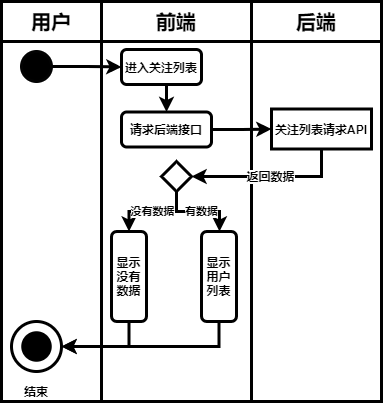

The diagram above was exported from draw.io. Its source (the exported page's mxGraphModel, read from the mxfile embedded in the PNG):
<mxGraphModel dx="1108" dy="596" grid="1" gridSize="10" guides="1" tooltips="1" connect="1" arrows="1" fold="1" page="1" pageScale="1" pageWidth="827" pageHeight="1169" math="0" shadow="0">
  <root>
    <mxCell id="0" />
    <mxCell id="1" parent="0" />
    <mxCell id="2" value="" style="rounded=0;whiteSpace=wrap;html=1;strokeWidth=3;fontStyle=1;fontSize=12;" vertex="1" parent="1">
      <mxGeometry x="290" y="80" width="130" height="360" as="geometry" />
    </mxCell>
    <mxCell id="3" value="" style="rounded=0;whiteSpace=wrap;html=1;strokeWidth=3;fontStyle=1;fontSize=12;" vertex="1" parent="1">
      <mxGeometry x="40" y="80" width="100" height="360" as="geometry" />
    </mxCell>
    <mxCell id="4" value="" style="rounded=0;whiteSpace=wrap;html=1;strokeWidth=3;fontStyle=1;fontSize=12;" vertex="1" parent="1">
      <mxGeometry x="140" y="80" width="150" height="360" as="geometry" />
    </mxCell>
    <mxCell id="5" value="用户" style="rounded=0;whiteSpace=wrap;html=1;strokeWidth=3;fontStyle=1;fontSize=20;" vertex="1" parent="1">
      <mxGeometry x="40" y="40" width="100" height="40" as="geometry" />
    </mxCell>
    <mxCell id="6" value="前端" style="rounded=0;whiteSpace=wrap;html=1;strokeWidth=3;fontStyle=1;fontSize=20;" vertex="1" parent="1">
      <mxGeometry x="140" y="40" width="150" height="40" as="geometry" />
    </mxCell>
    <mxCell id="7" value="后端" style="rounded=0;whiteSpace=wrap;html=1;strokeWidth=3;fontStyle=1;fontSize=20;" vertex="1" parent="1">
      <mxGeometry x="290" y="40" width="130" height="40" as="geometry" />
    </mxCell>
    <mxCell id="8" style="edgeStyle=orthogonalEdgeStyle;rounded=0;orthogonalLoop=1;jettySize=auto;html=1;exitX=1;exitY=0.5;exitDx=0;exitDy=0;entryX=0;entryY=0.5;entryDx=0;entryDy=0;strokeWidth=3;fontStyle=1;fontSize=12;" edge="1" parent="1" source="9" target="11">
      <mxGeometry relative="1" as="geometry" />
    </mxCell>
    <mxCell id="9" value="" style="ellipse;whiteSpace=wrap;html=1;aspect=fixed;background=black;strokeColor=#030303;fillColor=#000000;strokeWidth=3;fontStyle=1;fontSize=12;" vertex="1" parent="1">
      <mxGeometry x="60" y="90" width="30" height="30" as="geometry" />
    </mxCell>
    <mxCell id="10" style="edgeStyle=orthogonalEdgeStyle;rounded=0;orthogonalLoop=1;jettySize=auto;html=1;exitX=0.5;exitY=1;exitDx=0;exitDy=0;entryX=0.5;entryY=0;entryDx=0;entryDy=0;strokeWidth=3;fontStyle=1;fontSize=12;" edge="1" parent="1" source="11" target="16">
      <mxGeometry relative="1" as="geometry" />
    </mxCell>
    <mxCell id="11" value="进入关注列表" style="rounded=1;whiteSpace=wrap;html=1;strokeWidth=3;fontStyle=1;fontSize=12;" vertex="1" parent="1">
      <mxGeometry x="160" y="88" width="80" height="35" as="geometry" />
    </mxCell>
    <mxCell id="12" value="" style="ellipse;whiteSpace=wrap;html=1;aspect=fixed;rounded=1;strokeColor=#000000;strokeWidth=3;fillColor=none;gradientColor=none;fontSize=12;fontStyle=1" vertex="1" parent="1">
      <mxGeometry x="50" y="360" width="50" height="50" as="geometry" />
    </mxCell>
    <mxCell id="13" value="" style="ellipse;whiteSpace=wrap;html=1;aspect=fixed;rounded=1;strokeWidth=3;fontSize=12;fillColor=#000000;fontStyle=1" vertex="1" parent="1">
      <mxGeometry x="61.25" y="371.25" width="27.5" height="27.5" as="geometry" />
    </mxCell>
    <mxCell id="14" value="结束" style="text;html=1;strokeColor=none;fillColor=none;align=center;verticalAlign=middle;whiteSpace=wrap;rounded=0;fontSize=12;strokeWidth=3;fontStyle=1" vertex="1" parent="1">
      <mxGeometry x="55" y="420" width="40" height="20" as="geometry" />
    </mxCell>
    <mxCell id="15" style="edgeStyle=orthogonalEdgeStyle;rounded=0;orthogonalLoop=1;jettySize=auto;html=1;exitX=1;exitY=0.5;exitDx=0;exitDy=0;entryX=0;entryY=0.5;entryDx=0;entryDy=0;strokeWidth=3;fontStyle=1;fontSize=12;" edge="1" parent="1" source="16" target="18">
      <mxGeometry relative="1" as="geometry" />
    </mxCell>
    <mxCell id="16" value="请求后端接口" style="rounded=1;whiteSpace=wrap;html=1;strokeWidth=3;fontStyle=1;fontSize=12;" vertex="1" parent="1">
      <mxGeometry x="160" y="150.5" width="90" height="35" as="geometry" />
    </mxCell>
    <mxCell id="17" value="返回数据" style="edgeStyle=orthogonalEdgeStyle;rounded=0;orthogonalLoop=1;jettySize=auto;html=1;exitX=0.5;exitY=1;exitDx=0;exitDy=0;entryX=1;entryY=0.5;entryDx=0;entryDy=0;fontSize=12;strokeWidth=3;fontStyle=1" edge="1" parent="1" source="18" target="41">
      <mxGeometry relative="1" as="geometry">
        <mxPoint x="250" y="235" as="targetPoint" />
      </mxGeometry>
    </mxCell>
    <mxCell id="18" value="关注列表请求API" style="rounded=0;whiteSpace=wrap;html=1;strokeWidth=3;fontStyle=1;fontSize=12;" vertex="1" parent="1">
      <mxGeometry x="310" y="147.5" width="100" height="40" as="geometry" />
    </mxCell>
    <mxCell id="46" value="没有数据" style="edgeStyle=orthogonalEdgeStyle;rounded=0;orthogonalLoop=1;jettySize=auto;html=1;exitX=0.5;exitY=1;exitDx=0;exitDy=0;entryX=0;entryY=0.5;entryDx=0;entryDy=0;strokeWidth=3;fontStyle=1" edge="1" parent="1" source="41" target="43">
      <mxGeometry relative="1" as="geometry" />
    </mxCell>
    <mxCell id="47" value="有数据" style="edgeStyle=orthogonalEdgeStyle;rounded=0;orthogonalLoop=1;jettySize=auto;html=1;exitX=0.5;exitY=1;exitDx=0;exitDy=0;strokeWidth=3;fontStyle=1" edge="1" parent="1" source="41" target="44">
      <mxGeometry x="0.0843" relative="1" as="geometry">
        <Array as="points">
          <mxPoint x="215" y="250" />
          <mxPoint x="258" y="250" />
        </Array>
        <mxPoint as="offset" />
      </mxGeometry>
    </mxCell>
    <mxCell id="41" value="" style="rhombus;whiteSpace=wrap;html=1;strokeWidth=3;fontStyle=1;fontSize=13;" vertex="1" parent="1">
      <mxGeometry x="200" y="200" width="30" height="30" as="geometry" />
    </mxCell>
    <mxCell id="49" style="edgeStyle=orthogonalEdgeStyle;rounded=0;orthogonalLoop=1;jettySize=auto;html=1;exitX=1;exitY=0.5;exitDx=0;exitDy=0;entryX=1;entryY=0.5;entryDx=0;entryDy=0;strokeWidth=3;" edge="1" parent="1" source="43" target="12">
      <mxGeometry relative="1" as="geometry" />
    </mxCell>
    <mxCell id="43" value="显示没有数据" style="rounded=1;whiteSpace=wrap;html=1;strokeWidth=3;fontStyle=1;fontSize=12;direction=south;" vertex="1" parent="1">
      <mxGeometry x="150" y="270" width="35" height="90" as="geometry" />
    </mxCell>
    <mxCell id="50" style="edgeStyle=orthogonalEdgeStyle;rounded=0;orthogonalLoop=1;jettySize=auto;html=1;exitX=1;exitY=0.5;exitDx=0;exitDy=0;entryX=1;entryY=0.5;entryDx=0;entryDy=0;strokeWidth=3;" edge="1" parent="1" source="44" target="12">
      <mxGeometry relative="1" as="geometry" />
    </mxCell>
    <mxCell id="44" value="显示用户列表" style="rounded=1;whiteSpace=wrap;html=1;strokeWidth=3;fontStyle=1;fontSize=12;direction=south;" vertex="1" parent="1">
      <mxGeometry x="240" y="270" width="35" height="90" as="geometry" />
    </mxCell>
  </root>
</mxGraphModel>